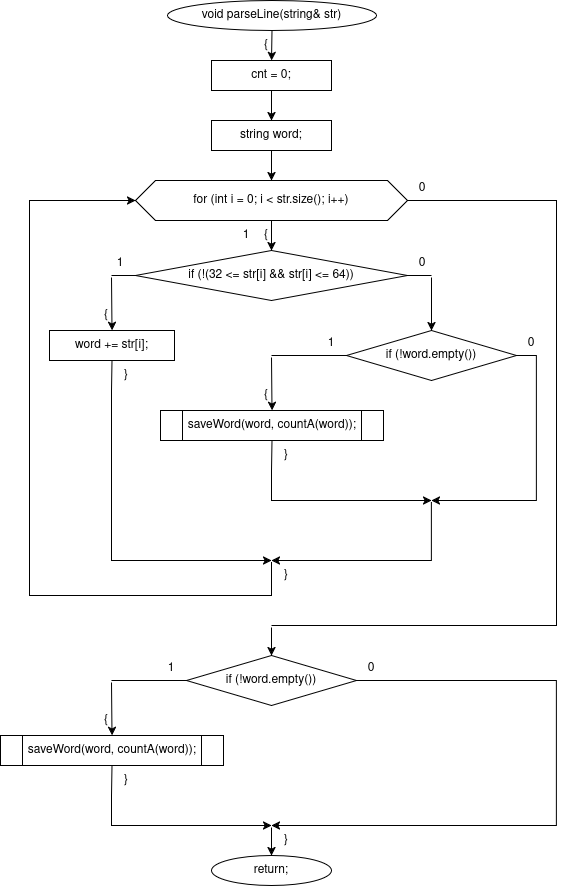

The diagram above was exported from draw.io. Its source (the exported page's mxGraphModel, read from the mxfile embedded in the PNG):
<mxGraphModel dx="911" dy="943" grid="1" gridSize="10" guides="1" tooltips="1" connect="1" arrows="1" fold="1" page="1" pageScale="1" pageWidth="827" pageHeight="1169" math="0" shadow="0">
  <root>
    <mxCell id="0" />
    <mxCell id="1" parent="0" />
    <mxCell id="tBsF0jUsYgz2dWJRFFJ6-234" parent="1" style="ellipse;whiteSpace=wrap;html=1;" value="void parseLine(string&amp; str)" vertex="1">
      <mxGeometry height="30" width="209" x="816" y="660" as="geometry" />
    </mxCell>
    <mxCell id="tBsF0jUsYgz2dWJRFFJ6-235" parent="1" style="text;html=1;whiteSpace=wrap;strokeColor=none;fillColor=none;align=center;verticalAlign=middle;rounded=0;" value="{" vertex="1">
      <mxGeometry height="16" width="20" x="905" y="697" as="geometry" />
    </mxCell>
    <mxCell id="tBsF0jUsYgz2dWJRFFJ6-236" parent="1" style="rounded=0;whiteSpace=wrap;html=1;" value="cnt = 0;" vertex="1">
      <mxGeometry height="30" width="120" x="860" y="720" as="geometry" />
    </mxCell>
    <mxCell id="tBsF0jUsYgz2dWJRFFJ6-237" parent="1" style="rounded=0;whiteSpace=wrap;html=1;" value="string word;" vertex="1">
      <mxGeometry height="30" width="120" x="860" y="780" as="geometry" />
    </mxCell>
    <mxCell id="tBsF0jUsYgz2dWJRFFJ6-238" parent="1" style="shape=hexagon;perimeter=hexagonPerimeter2;whiteSpace=wrap;html=1;fixedSize=1;" value="for (int i = 0; i &lt; str.size(); i++)" vertex="1">
      <mxGeometry height="40" width="272" x="784" y="840" as="geometry" />
    </mxCell>
    <mxCell id="tBsF0jUsYgz2dWJRFFJ6-239" parent="1" style="text;html=1;whiteSpace=wrap;strokeColor=none;fillColor=none;align=center;verticalAlign=middle;rounded=0;" value="{" vertex="1">
      <mxGeometry height="16" width="20" x="905" y="887" as="geometry" />
    </mxCell>
    <mxCell id="tBsF0jUsYgz2dWJRFFJ6-240" parent="1" style="text;html=1;whiteSpace=wrap;strokeColor=none;fillColor=none;align=center;verticalAlign=middle;rounded=0;" value="1" vertex="1">
      <mxGeometry height="16" width="20" x="885" y="887" as="geometry" />
    </mxCell>
    <mxCell id="tBsF0jUsYgz2dWJRFFJ6-241" parent="1" style="text;html=1;whiteSpace=wrap;strokeColor=none;fillColor=none;align=center;verticalAlign=middle;rounded=0;" value="0" vertex="1">
      <mxGeometry height="16" width="20" x="1061" y="840" as="geometry" />
    </mxCell>
    <mxCell id="tBsF0jUsYgz2dWJRFFJ6-242" parent="1" style="rhombus;whiteSpace=wrap;html=1;" value="if (!(32 &lt;= str[i] &amp;&amp; str[i] &lt;= 64))" vertex="1">
      <mxGeometry height="50" width="272" x="784" y="910" as="geometry" />
    </mxCell>
    <mxCell id="tBsF0jUsYgz2dWJRFFJ6-243" parent="1" style="text;html=1;whiteSpace=wrap;strokeColor=none;fillColor=none;align=center;verticalAlign=middle;rounded=0;" value="1" vertex="1">
      <mxGeometry height="16" width="20" x="759" y="915" as="geometry" />
    </mxCell>
    <mxCell id="tBsF0jUsYgz2dWJRFFJ6-244" parent="1" style="text;html=1;whiteSpace=wrap;strokeColor=none;fillColor=none;align=center;verticalAlign=middle;rounded=0;" value="0" vertex="1">
      <mxGeometry height="16" width="20" x="1061" y="915" as="geometry" />
    </mxCell>
    <mxCell id="tBsF0jUsYgz2dWJRFFJ6-245" parent="1" style="text;html=1;whiteSpace=wrap;strokeColor=none;fillColor=none;align=center;verticalAlign=middle;rounded=0;" value="{" vertex="1">
      <mxGeometry height="16" width="20" x="745" y="967" as="geometry" />
    </mxCell>
    <mxCell id="tBsF0jUsYgz2dWJRFFJ6-246" parent="1" style="rounded=0;whiteSpace=wrap;html=1;fillColor=none;strokeColor=none;" value="" vertex="1">
      <mxGeometry height="2" width="2" x="759" y="935" as="geometry" />
    </mxCell>
    <mxCell id="tBsF0jUsYgz2dWJRFFJ6-247" parent="1" style="rounded=0;whiteSpace=wrap;html=1;" value="word += str[i];" vertex="1">
      <mxGeometry height="30" width="125" x="698" y="990" as="geometry" />
    </mxCell>
    <mxCell id="tBsF0jUsYgz2dWJRFFJ6-248" parent="1" style="text;html=1;whiteSpace=wrap;strokeColor=none;fillColor=none;align=center;verticalAlign=middle;rounded=0;" value="}" vertex="1">
      <mxGeometry height="16" width="20" x="765" y="1027" as="geometry" />
    </mxCell>
    <mxCell id="tBsF0jUsYgz2dWJRFFJ6-249" parent="1" style="rounded=0;whiteSpace=wrap;html=1;fillColor=none;strokeColor=none;" value="" vertex="1">
      <mxGeometry height="2" width="2" x="1079" y="935" as="geometry" />
    </mxCell>
    <mxCell id="tBsF0jUsYgz2dWJRFFJ6-250" parent="1" style="rhombus;whiteSpace=wrap;html=1;" value="if (!word.empty())" vertex="1">
      <mxGeometry height="50" width="170" x="995" y="990" as="geometry" />
    </mxCell>
    <mxCell id="tBsF0jUsYgz2dWJRFFJ6-251" parent="1" style="text;html=1;whiteSpace=wrap;strokeColor=none;fillColor=none;align=center;verticalAlign=middle;rounded=0;" value="1" vertex="1">
      <mxGeometry height="16" width="20" x="970" y="995" as="geometry" />
    </mxCell>
    <mxCell id="tBsF0jUsYgz2dWJRFFJ6-252" parent="1" style="text;html=1;whiteSpace=wrap;strokeColor=none;fillColor=none;align=center;verticalAlign=middle;rounded=0;" value="0" vertex="1">
      <mxGeometry height="16" width="20" x="1170" y="995" as="geometry" />
    </mxCell>
    <mxCell id="tBsF0jUsYgz2dWJRFFJ6-253" parent="1" style="text;html=1;whiteSpace=wrap;strokeColor=none;fillColor=none;align=center;verticalAlign=middle;rounded=0;" value="{" vertex="1">
      <mxGeometry height="16" width="20" x="905" y="1047" as="geometry" />
    </mxCell>
    <mxCell id="tBsF0jUsYgz2dWJRFFJ6-254" parent="1" style="rounded=0;whiteSpace=wrap;html=1;fillColor=none;strokeColor=none;" value="" vertex="1">
      <mxGeometry height="2" width="2" x="919" y="1015" as="geometry" />
    </mxCell>
    <mxCell id="tBsF0jUsYgz2dWJRFFJ6-255" parent="1" style="shape=process;whiteSpace=wrap;html=1;backgroundOutline=1;" value="saveWord(word, countA(word));" vertex="1">
      <mxGeometry height="30" width="223" x="809" y="1070" as="geometry" />
    </mxCell>
    <mxCell id="tBsF0jUsYgz2dWJRFFJ6-256" parent="1" style="text;html=1;whiteSpace=wrap;strokeColor=none;fillColor=none;align=center;verticalAlign=middle;rounded=0;" value="}" vertex="1">
      <mxGeometry height="16" width="20" x="925" y="1107" as="geometry" />
    </mxCell>
    <mxCell id="tBsF0jUsYgz2dWJRFFJ6-257" parent="1" style="rounded=0;whiteSpace=wrap;html=1;fillColor=none;strokeColor=none;" value="" vertex="1">
      <mxGeometry height="2" width="2" x="1079" y="1160" as="geometry" />
    </mxCell>
    <mxCell id="tBsF0jUsYgz2dWJRFFJ6-258" parent="1" style="rounded=0;whiteSpace=wrap;html=1;fillColor=none;strokeColor=none;" value="" vertex="1">
      <mxGeometry height="2" width="2" x="919" y="1220" as="geometry" />
    </mxCell>
    <mxCell id="tBsF0jUsYgz2dWJRFFJ6-259" parent="1" style="text;html=1;whiteSpace=wrap;strokeColor=none;fillColor=none;align=center;verticalAlign=middle;rounded=0;" value="}" vertex="1">
      <mxGeometry height="16" width="20" x="925" y="1227" as="geometry" />
    </mxCell>
    <mxCell id="tBsF0jUsYgz2dWJRFFJ6-260" parent="1" style="rounded=0;whiteSpace=wrap;html=1;fillColor=none;strokeColor=none;" value="" vertex="1">
      <mxGeometry height="2" width="2" x="919" y="1285" as="geometry" />
    </mxCell>
    <mxCell id="tBsF0jUsYgz2dWJRFFJ6-261" parent="1" style="rhombus;whiteSpace=wrap;html=1;" value="if (!word.empty())" vertex="1">
      <mxGeometry height="50" width="170" x="835" y="1315" as="geometry" />
    </mxCell>
    <mxCell id="tBsF0jUsYgz2dWJRFFJ6-262" parent="1" style="text;html=1;whiteSpace=wrap;strokeColor=none;fillColor=none;align=center;verticalAlign=middle;rounded=0;" value="1" vertex="1">
      <mxGeometry height="16" width="20" x="810" y="1320" as="geometry" />
    </mxCell>
    <mxCell id="tBsF0jUsYgz2dWJRFFJ6-263" parent="1" style="text;html=1;whiteSpace=wrap;strokeColor=none;fillColor=none;align=center;verticalAlign=middle;rounded=0;" value="0" vertex="1">
      <mxGeometry height="16" width="20" x="1010" y="1320" as="geometry" />
    </mxCell>
    <mxCell id="tBsF0jUsYgz2dWJRFFJ6-264" parent="1" style="text;html=1;whiteSpace=wrap;strokeColor=none;fillColor=none;align=center;verticalAlign=middle;rounded=0;" value="{" vertex="1">
      <mxGeometry height="16" width="20" x="745" y="1372" as="geometry" />
    </mxCell>
    <mxCell id="tBsF0jUsYgz2dWJRFFJ6-265" parent="1" style="rounded=0;whiteSpace=wrap;html=1;fillColor=none;strokeColor=none;" value="" vertex="1">
      <mxGeometry height="2" width="2" x="759" y="1340" as="geometry" />
    </mxCell>
    <mxCell id="tBsF0jUsYgz2dWJRFFJ6-266" parent="1" style="shape=process;whiteSpace=wrap;html=1;backgroundOutline=1;" value="saveWord(word, countA(word));" vertex="1">
      <mxGeometry height="30" width="223" x="649" y="1395" as="geometry" />
    </mxCell>
    <mxCell id="tBsF0jUsYgz2dWJRFFJ6-267" parent="1" style="text;html=1;whiteSpace=wrap;strokeColor=none;fillColor=none;align=center;verticalAlign=middle;rounded=0;" value="}" vertex="1">
      <mxGeometry height="16" width="20" x="765" y="1432" as="geometry" />
    </mxCell>
    <mxCell id="tBsF0jUsYgz2dWJRFFJ6-268" parent="1" style="rounded=0;whiteSpace=wrap;html=1;fillColor=none;strokeColor=none;" value="" vertex="1">
      <mxGeometry height="2" width="2" x="919" y="1485" as="geometry" />
    </mxCell>
    <mxCell id="tBsF0jUsYgz2dWJRFFJ6-269" parent="1" style="text;html=1;whiteSpace=wrap;strokeColor=none;fillColor=none;align=center;verticalAlign=middle;rounded=0;" value="}" vertex="1">
      <mxGeometry height="16" width="20" x="925" y="1492" as="geometry" />
    </mxCell>
    <mxCell id="tBsF0jUsYgz2dWJRFFJ6-270" parent="1" style="ellipse;whiteSpace=wrap;html=1;" value="return;" vertex="1">
      <mxGeometry height="30" width="120" x="860" y="1515" as="geometry" />
    </mxCell>
    <mxCell id="tBsF0jUsYgz2dWJRFFJ6-271" edge="1" parent="1" source="tBsF0jUsYgz2dWJRFFJ6-234" style="endArrow=classic;html=1;rounded=0;exitX=0.5;exitY=1;exitDx=0;exitDy=0;entryX=0.5;entryY=0;entryDx=0;entryDy=0;" target="tBsF0jUsYgz2dWJRFFJ6-236" value="">
      <mxGeometry relative="1" as="geometry" />
    </mxCell>
    <mxCell id="tBsF0jUsYgz2dWJRFFJ6-272" edge="1" parent="1" source="tBsF0jUsYgz2dWJRFFJ6-236" style="endArrow=classic;html=1;rounded=0;exitX=0.5;exitY=1;exitDx=0;exitDy=0;entryX=0.5;entryY=0;entryDx=0;entryDy=0;" target="tBsF0jUsYgz2dWJRFFJ6-237" value="">
      <mxGeometry relative="1" as="geometry" />
    </mxCell>
    <mxCell id="tBsF0jUsYgz2dWJRFFJ6-273" edge="1" parent="1" source="tBsF0jUsYgz2dWJRFFJ6-237" style="endArrow=classic;html=1;rounded=0;exitX=0.5;exitY=1;exitDx=0;exitDy=0;entryX=0.5;entryY=0;entryDx=0;entryDy=0;" target="tBsF0jUsYgz2dWJRFFJ6-238" value="">
      <mxGeometry relative="1" as="geometry" />
    </mxCell>
    <mxCell id="tBsF0jUsYgz2dWJRFFJ6-274" edge="1" parent="1" source="tBsF0jUsYgz2dWJRFFJ6-238" style="endArrow=classic;html=1;rounded=0;exitX=0.5;exitY=1;exitDx=0;exitDy=0;entryX=0.5;entryY=0;entryDx=0;entryDy=0;" target="tBsF0jUsYgz2dWJRFFJ6-242" value="">
      <mxGeometry relative="1" as="geometry" />
    </mxCell>
    <mxCell id="tBsF0jUsYgz2dWJRFFJ6-275" edge="1" parent="1" source="tBsF0jUsYgz2dWJRFFJ6-242" style="endArrow=none;html=1;rounded=0;exitX=0;exitY=0.5;exitDx=0;exitDy=0;entryX=0.5;entryY=0;entryDx=0;entryDy=0;" target="tBsF0jUsYgz2dWJRFFJ6-246" value="">
      <mxGeometry relative="1" as="geometry">
        <Array as="points">
          <mxPoint x="784" y="935" />
          <mxPoint x="760" y="935" />
        </Array>
      </mxGeometry>
    </mxCell>
    <mxCell id="tBsF0jUsYgz2dWJRFFJ6-276" edge="1" parent="1" source="tBsF0jUsYgz2dWJRFFJ6-246" style="endArrow=classic;html=1;rounded=0;exitX=0.5;exitY=1;exitDx=0;exitDy=0;entryX=0.5;entryY=0;entryDx=0;entryDy=0;" target="tBsF0jUsYgz2dWJRFFJ6-247" value="">
      <mxGeometry relative="1" as="geometry" />
    </mxCell>
    <mxCell id="tBsF0jUsYgz2dWJRFFJ6-277" edge="1" parent="1" source="tBsF0jUsYgz2dWJRFFJ6-242" style="endArrow=none;html=1;rounded=0;exitX=1;exitY=0.5;exitDx=0;exitDy=0;entryX=0.5;entryY=0;entryDx=0;entryDy=0;" target="tBsF0jUsYgz2dWJRFFJ6-249" value="">
      <mxGeometry relative="1" as="geometry">
        <Array as="points">
          <mxPoint x="1056" y="935" />
          <mxPoint x="1080" y="935" />
        </Array>
      </mxGeometry>
    </mxCell>
    <mxCell id="tBsF0jUsYgz2dWJRFFJ6-278" edge="1" parent="1" source="tBsF0jUsYgz2dWJRFFJ6-249" style="endArrow=classic;html=1;rounded=0;exitX=0.5;exitY=1;exitDx=0;exitDy=0;entryX=0.5;entryY=0;entryDx=0;entryDy=0;" target="tBsF0jUsYgz2dWJRFFJ6-250" value="">
      <mxGeometry relative="1" as="geometry" />
    </mxCell>
    <mxCell id="tBsF0jUsYgz2dWJRFFJ6-279" edge="1" parent="1" source="tBsF0jUsYgz2dWJRFFJ6-250" style="endArrow=none;html=1;rounded=0;exitX=0;exitY=0.5;exitDx=0;exitDy=0;entryX=0.5;entryY=0;entryDx=0;entryDy=0;" target="tBsF0jUsYgz2dWJRFFJ6-254" value="">
      <mxGeometry relative="1" as="geometry">
        <Array as="points">
          <mxPoint x="995" y="1015" />
          <mxPoint x="920" y="1015" />
        </Array>
      </mxGeometry>
    </mxCell>
    <mxCell id="tBsF0jUsYgz2dWJRFFJ6-280" edge="1" parent="1" source="tBsF0jUsYgz2dWJRFFJ6-254" style="endArrow=classic;html=1;rounded=0;exitX=0.5;exitY=1;exitDx=0;exitDy=0;entryX=0.5;entryY=0;entryDx=0;entryDy=0;" target="tBsF0jUsYgz2dWJRFFJ6-255" value="">
      <mxGeometry relative="1" as="geometry" />
    </mxCell>
    <mxCell id="tBsF0jUsYgz2dWJRFFJ6-281" edge="1" parent="1" source="tBsF0jUsYgz2dWJRFFJ6-255" style="endArrow=classic;html=1;rounded=0;exitX=0.5;exitY=1;exitDx=0;exitDy=0;entryX=0.5;entryY=0;entryDx=0;entryDy=0;" target="tBsF0jUsYgz2dWJRFFJ6-257" value="">
      <mxGeometry relative="1" as="geometry">
        <Array as="points">
          <mxPoint x="920" y="1130" />
          <mxPoint x="920" y="1160" />
          <mxPoint x="1080" y="1160" />
        </Array>
      </mxGeometry>
    </mxCell>
    <mxCell id="tBsF0jUsYgz2dWJRFFJ6-282" edge="1" parent="1" source="tBsF0jUsYgz2dWJRFFJ6-250" style="endArrow=classic;html=1;rounded=0;exitX=1;exitY=0.5;exitDx=0;exitDy=0;entryX=0.5;entryY=0;entryDx=0;entryDy=0;" target="tBsF0jUsYgz2dWJRFFJ6-257" value="">
      <mxGeometry relative="1" as="geometry">
        <Array as="points">
          <mxPoint x="1185" y="1015" />
          <mxPoint x="1185" y="1160" />
          <mxPoint x="1080" y="1160" />
        </Array>
      </mxGeometry>
    </mxCell>
    <mxCell id="tBsF0jUsYgz2dWJRFFJ6-283" edge="1" parent="1" source="tBsF0jUsYgz2dWJRFFJ6-247" style="endArrow=classic;html=1;rounded=0;exitX=0.5;exitY=1;exitDx=0;exitDy=0;entryX=0.5;entryY=0;entryDx=0;entryDy=0;" target="tBsF0jUsYgz2dWJRFFJ6-258" value="">
      <mxGeometry relative="1" as="geometry">
        <Array as="points">
          <mxPoint x="760" y="1050" />
          <mxPoint x="760" y="1220" />
          <mxPoint x="920" y="1220" />
        </Array>
      </mxGeometry>
    </mxCell>
    <mxCell id="tBsF0jUsYgz2dWJRFFJ6-284" edge="1" parent="1" source="tBsF0jUsYgz2dWJRFFJ6-257" style="endArrow=classic;html=1;rounded=0;exitX=0.5;exitY=1;exitDx=0;exitDy=0;entryX=0.5;entryY=0;entryDx=0;entryDy=0;" target="tBsF0jUsYgz2dWJRFFJ6-258" value="">
      <mxGeometry relative="1" as="geometry">
        <Array as="points">
          <mxPoint x="1080" y="1190" />
          <mxPoint x="1080" y="1220" />
          <mxPoint x="920" y="1220" />
        </Array>
      </mxGeometry>
    </mxCell>
    <mxCell id="tBsF0jUsYgz2dWJRFFJ6-285" edge="1" parent="1" source="tBsF0jUsYgz2dWJRFFJ6-258" style="endArrow=classic;html=1;rounded=0;exitX=0.5;exitY=1;exitDx=0;exitDy=0;entryX=0;entryY=0.5;entryDx=0;entryDy=0;" target="tBsF0jUsYgz2dWJRFFJ6-238" value="">
      <mxGeometry relative="1" as="geometry">
        <Array as="points">
          <mxPoint x="920" y="1255" />
          <mxPoint x="678" y="1255" />
          <mxPoint x="678" y="860" />
        </Array>
      </mxGeometry>
    </mxCell>
    <mxCell id="tBsF0jUsYgz2dWJRFFJ6-286" edge="1" parent="1" source="tBsF0jUsYgz2dWJRFFJ6-238" style="endArrow=none;html=1;rounded=0;exitX=1;exitY=0.5;exitDx=0;exitDy=0;entryX=0.5;entryY=0;entryDx=0;entryDy=0;" target="tBsF0jUsYgz2dWJRFFJ6-260" value="">
      <mxGeometry relative="1" as="geometry">
        <Array as="points">
          <mxPoint x="1205" y="860" />
          <mxPoint x="1205" y="1285" />
          <mxPoint x="920" y="1285" />
        </Array>
      </mxGeometry>
    </mxCell>
    <mxCell id="tBsF0jUsYgz2dWJRFFJ6-287" edge="1" parent="1" source="tBsF0jUsYgz2dWJRFFJ6-260" style="endArrow=classic;html=1;rounded=0;exitX=0.5;exitY=1;exitDx=0;exitDy=0;entryX=0.5;entryY=0;entryDx=0;entryDy=0;" target="tBsF0jUsYgz2dWJRFFJ6-261" value="">
      <mxGeometry relative="1" as="geometry" />
    </mxCell>
    <mxCell id="tBsF0jUsYgz2dWJRFFJ6-288" edge="1" parent="1" source="tBsF0jUsYgz2dWJRFFJ6-261" style="endArrow=none;html=1;rounded=0;exitX=0;exitY=0.5;exitDx=0;exitDy=0;entryX=0.5;entryY=0;entryDx=0;entryDy=0;" target="tBsF0jUsYgz2dWJRFFJ6-265" value="">
      <mxGeometry relative="1" as="geometry">
        <Array as="points">
          <mxPoint x="835" y="1340" />
          <mxPoint x="760" y="1340" />
        </Array>
      </mxGeometry>
    </mxCell>
    <mxCell id="tBsF0jUsYgz2dWJRFFJ6-289" edge="1" parent="1" source="tBsF0jUsYgz2dWJRFFJ6-265" style="endArrow=classic;html=1;rounded=0;exitX=0.5;exitY=1;exitDx=0;exitDy=0;entryX=0.5;entryY=0;entryDx=0;entryDy=0;" target="tBsF0jUsYgz2dWJRFFJ6-266" value="">
      <mxGeometry relative="1" as="geometry" />
    </mxCell>
    <mxCell id="tBsF0jUsYgz2dWJRFFJ6-290" edge="1" parent="1" source="tBsF0jUsYgz2dWJRFFJ6-266" style="endArrow=classic;html=1;rounded=0;exitX=0.5;exitY=1;exitDx=0;exitDy=0;entryX=0.5;entryY=0;entryDx=0;entryDy=0;" target="tBsF0jUsYgz2dWJRFFJ6-268" value="">
      <mxGeometry relative="1" as="geometry">
        <Array as="points">
          <mxPoint x="760" y="1455" />
          <mxPoint x="760" y="1485" />
          <mxPoint x="920" y="1485" />
        </Array>
      </mxGeometry>
    </mxCell>
    <mxCell id="tBsF0jUsYgz2dWJRFFJ6-291" edge="1" parent="1" source="tBsF0jUsYgz2dWJRFFJ6-261" style="endArrow=classic;html=1;rounded=0;exitX=1;exitY=0.5;exitDx=0;exitDy=0;entryX=0.5;entryY=0;entryDx=0;entryDy=0;" target="tBsF0jUsYgz2dWJRFFJ6-268" value="">
      <mxGeometry relative="1" as="geometry">
        <Array as="points">
          <mxPoint x="1205" y="1340" />
          <mxPoint x="1205" y="1485" />
          <mxPoint x="920" y="1485" />
        </Array>
      </mxGeometry>
    </mxCell>
    <mxCell id="tBsF0jUsYgz2dWJRFFJ6-292" edge="1" parent="1" source="tBsF0jUsYgz2dWJRFFJ6-268" style="endArrow=classic;html=1;rounded=0;exitX=0.5;exitY=1;exitDx=0;exitDy=0;entryX=0.5;entryY=0;entryDx=0;entryDy=0;" target="tBsF0jUsYgz2dWJRFFJ6-270" value="">
      <mxGeometry relative="1" as="geometry" />
    </mxCell>
  </root>
</mxGraphModel>